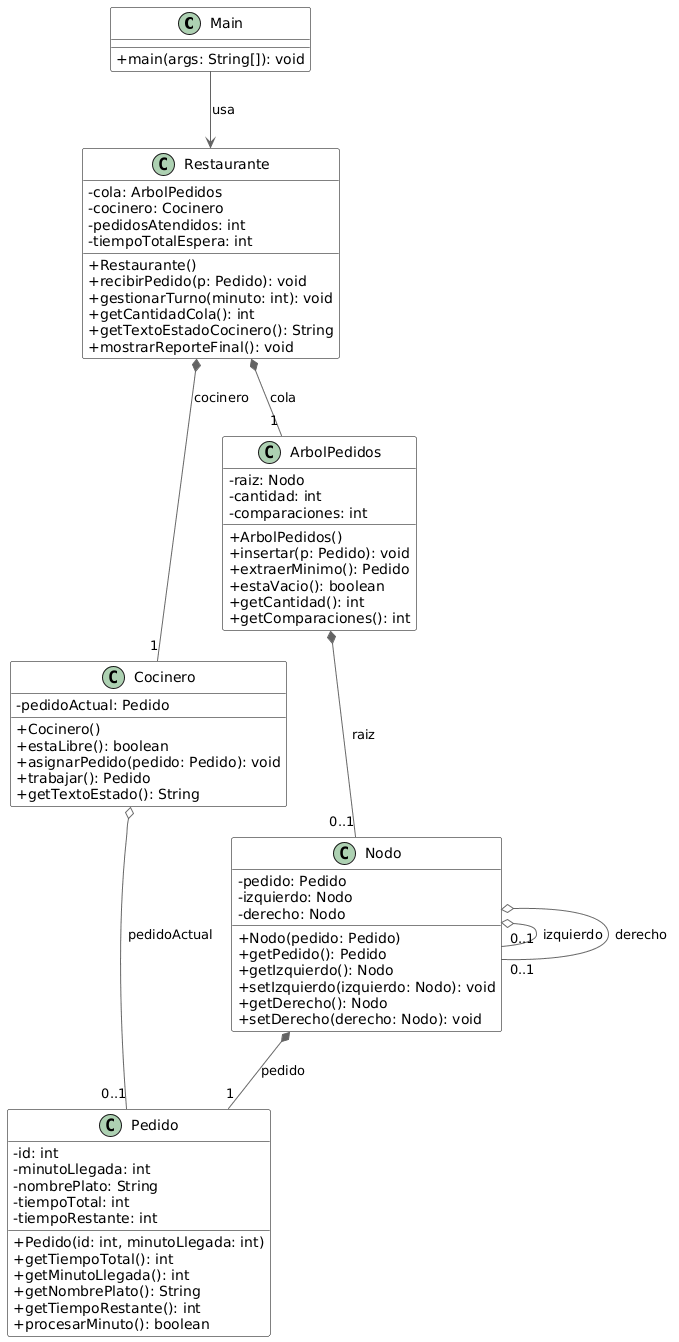

The diagram above was rendered by PlantUML. Its source (embedded in the PNG):
@startuml
' Configuración visual
skinparam classAttributeIconSize 0
skinparam class {
    BackgroundColor White
    BorderColor Black
    ArrowColor #666666
}

' ======================
' Clases
' ======================

class Main {
    +main(args: String[]): void
}

class Restaurante {
    -cola: ArbolPedidos
    -cocinero: Cocinero
    -pedidosAtendidos: int
    -tiempoTotalEspera: int
    +Restaurante()
    +recibirPedido(p: Pedido): void
    +gestionarTurno(minuto: int): void
    +getCantidadCola(): int
    +getTextoEstadoCocinero(): String
    +mostrarReporteFinal(): void
}

class Cocinero {
    -pedidoActual: Pedido
    +Cocinero()
    +estaLibre(): boolean
    +asignarPedido(pedido: Pedido): void
    +trabajar(): Pedido
    +getTextoEstado(): String
}

class ArbolPedidos {
    -raiz: Nodo
    -cantidad: int
    -comparaciones: int
    +ArbolPedidos()
    +insertar(p: Pedido): void
    +extraerMinimo(): Pedido
    +estaVacio(): boolean
    +getCantidad(): int
    +getComparaciones(): int
}

class Nodo {
    -pedido: Pedido
    -izquierdo: Nodo
    -derecho: Nodo
    +Nodo(pedido: Pedido)
    +getPedido(): Pedido
    +getIzquierdo(): Nodo
    +setIzquierdo(izquierdo: Nodo): void
    +getDerecho(): Nodo
    +setDerecho(derecho: Nodo): void
}

class Pedido {
    -id: int
    -minutoLlegada: int
    -nombrePlato: String
    -tiempoTotal: int
    -tiempoRestante: int
    +Pedido(id: int, minutoLlegada: int)
    +getTiempoTotal(): int
    +getMinutoLlegada(): int
    +getNombrePlato(): String
    +getTiempoRestante(): int
    +procesarMinuto(): boolean
}

' ======================
' Relaciones
' ======================

Main --> Restaurante : usa

Restaurante *-- "1" Cocinero : cocinero
Restaurante *-- "1" ArbolPedidos : cola

Cocinero o-- "0..1" Pedido : pedidoActual

ArbolPedidos *-- "0..1" Nodo : raiz

Nodo *-- "1" Pedido : pedido
Nodo o-- "0..1" Nodo : izquierdo
Nodo o-- "0..1" Nodo : derecho
@enduml